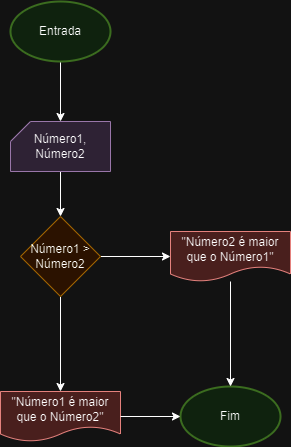

The diagram above was exported from draw.io. Its source (the exported page's mxGraphModel, read from the mxfile embedded in the PNG):
<mxGraphModel dx="818" dy="474" grid="1" gridSize="10" guides="1" tooltips="1" connect="1" arrows="1" fold="1" page="1" pageScale="1" pageWidth="827" pageHeight="1169" math="0" shadow="0">
  <root>
    <mxCell id="0" />
    <mxCell id="1" parent="0" />
    <mxCell id="-oLTz_O-2bbb5mUCfah9-3" style="edgeStyle=orthogonalEdgeStyle;rounded=0;orthogonalLoop=1;jettySize=auto;html=1;" edge="1" parent="1" source="-oLTz_O-2bbb5mUCfah9-1" target="-oLTz_O-2bbb5mUCfah9-2">
      <mxGeometry relative="1" as="geometry" />
    </mxCell>
    <mxCell id="-oLTz_O-2bbb5mUCfah9-1" value="Entrada" style="strokeWidth=2;html=1;shape=mxgraph.flowchart.start_1;whiteSpace=wrap;fillColor=#d5e8d4;strokeColor=#82b366;" vertex="1" parent="1">
      <mxGeometry x="350" y="80" width="100" height="60" as="geometry" />
    </mxCell>
    <mxCell id="-oLTz_O-2bbb5mUCfah9-13" style="edgeStyle=orthogonalEdgeStyle;rounded=0;orthogonalLoop=1;jettySize=auto;html=1;entryX=0.5;entryY=0;entryDx=0;entryDy=0;" edge="1" parent="1" source="-oLTz_O-2bbb5mUCfah9-2" target="-oLTz_O-2bbb5mUCfah9-10">
      <mxGeometry relative="1" as="geometry" />
    </mxCell>
    <mxCell id="-oLTz_O-2bbb5mUCfah9-2" value="Número1, Número2" style="verticalLabelPosition=middle;verticalAlign=middle;html=1;shape=card;whiteSpace=wrap;size=20;arcSize=12;fillColor=#e1d5e7;strokeColor=#9673a6;labelPosition=center;align=center;" vertex="1" parent="1">
      <mxGeometry x="350" y="200" width="100" height="50" as="geometry" />
    </mxCell>
    <mxCell id="-oLTz_O-2bbb5mUCfah9-7" value="&quot;Número2 é maior que o Número1&quot;" style="shape=document;whiteSpace=wrap;html=1;boundedLbl=1;fillColor=#f8cecc;strokeColor=#b85450;" vertex="1" parent="1">
      <mxGeometry x="510" y="310" width="120" height="50" as="geometry" />
    </mxCell>
    <mxCell id="-oLTz_O-2bbb5mUCfah9-9" value="Fim" style="strokeWidth=2;html=1;shape=mxgraph.flowchart.start_1;whiteSpace=wrap;fillColor=#d5e8d4;strokeColor=#82b366;" vertex="1" parent="1">
      <mxGeometry x="520" y="465" width="100" height="60" as="geometry" />
    </mxCell>
    <mxCell id="-oLTz_O-2bbb5mUCfah9-11" style="edgeStyle=orthogonalEdgeStyle;rounded=0;orthogonalLoop=1;jettySize=auto;html=1;" edge="1" parent="1" source="-oLTz_O-2bbb5mUCfah9-10" target="-oLTz_O-2bbb5mUCfah9-7">
      <mxGeometry relative="1" as="geometry" />
    </mxCell>
    <mxCell id="-oLTz_O-2bbb5mUCfah9-17" style="edgeStyle=orthogonalEdgeStyle;rounded=0;orthogonalLoop=1;jettySize=auto;html=1;entryX=0.5;entryY=0;entryDx=0;entryDy=0;" edge="1" parent="1" source="-oLTz_O-2bbb5mUCfah9-10" target="-oLTz_O-2bbb5mUCfah9-14">
      <mxGeometry relative="1" as="geometry" />
    </mxCell>
    <mxCell id="-oLTz_O-2bbb5mUCfah9-10" value="Número1 &amp;gt; Número2" style="rhombus;whiteSpace=wrap;html=1;fillColor=#ffe6cc;strokeColor=#d79b00;" vertex="1" parent="1">
      <mxGeometry x="360" y="295" width="80" height="80" as="geometry" />
    </mxCell>
    <mxCell id="-oLTz_O-2bbb5mUCfah9-14" value="&quot;Número1 é maior que o Número2&quot;" style="shape=document;whiteSpace=wrap;html=1;boundedLbl=1;fillColor=#f8cecc;strokeColor=#b85450;" vertex="1" parent="1">
      <mxGeometry x="340" y="470" width="120" height="50" as="geometry" />
    </mxCell>
    <mxCell id="-oLTz_O-2bbb5mUCfah9-19" style="edgeStyle=orthogonalEdgeStyle;rounded=0;orthogonalLoop=1;jettySize=auto;html=1;entryX=0;entryY=0.5;entryDx=0;entryDy=0;entryPerimeter=0;" edge="1" parent="1" source="-oLTz_O-2bbb5mUCfah9-14" target="-oLTz_O-2bbb5mUCfah9-9">
      <mxGeometry relative="1" as="geometry" />
    </mxCell>
    <mxCell id="-oLTz_O-2bbb5mUCfah9-20" style="edgeStyle=orthogonalEdgeStyle;rounded=0;orthogonalLoop=1;jettySize=auto;html=1;entryX=0.5;entryY=0;entryDx=0;entryDy=0;entryPerimeter=0;" edge="1" parent="1" source="-oLTz_O-2bbb5mUCfah9-7" target="-oLTz_O-2bbb5mUCfah9-9">
      <mxGeometry relative="1" as="geometry" />
    </mxCell>
  </root>
</mxGraphModel>